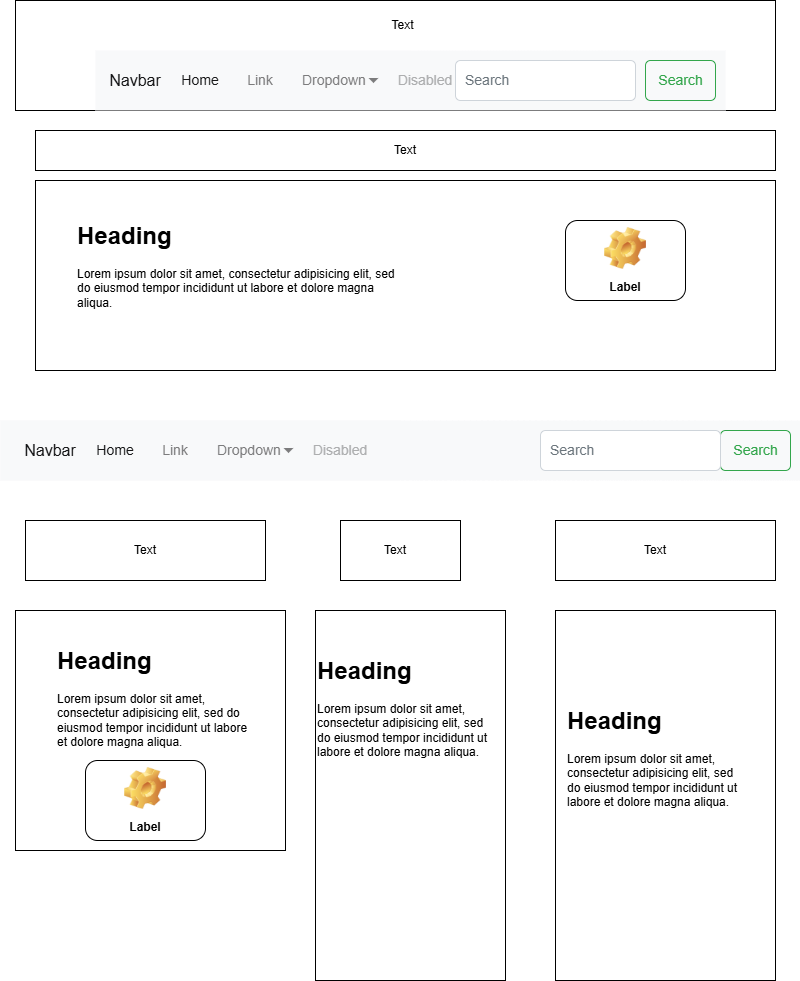

The diagram above was exported from draw.io. Its source (the exported page's mxGraphModel, read from the mxfile embedded in the PNG):
<mxGraphModel dx="1426" dy="777" grid="1" gridSize="10" guides="1" tooltips="1" connect="1" arrows="1" fold="1" page="1" pageScale="1" pageWidth="850" pageHeight="1100" math="0" shadow="0">
  <root>
    <mxCell id="0" />
    <mxCell id="1" parent="0" />
    <mxCell id="LWTbqy7ds98PVnsS7bSX-1" value="" style="rounded=0;whiteSpace=wrap;html=1;" parent="1" vertex="1">
      <mxGeometry x="40" y="30" width="760" height="110" as="geometry" />
    </mxCell>
    <mxCell id="LWTbqy7ds98PVnsS7bSX-2" value="Text" style="text;html=1;align=center;verticalAlign=middle;whiteSpace=wrap;rounded=0;" parent="1" vertex="1">
      <mxGeometry x="390" y="40" width="75" height="30" as="geometry" />
    </mxCell>
    <mxCell id="LWTbqy7ds98PVnsS7bSX-3" value="" style="html=1;shadow=0;dashed=0;fillColor=#F8F9FA;strokeColor=none;fontSize=16;fontColor=#181819;align=left;spacing=15;" parent="1" vertex="1">
      <mxGeometry x="120" y="80" width="630" height="60" as="geometry" />
    </mxCell>
    <mxCell id="LWTbqy7ds98PVnsS7bSX-4" value="" style="swimlane;shape=mxgraph.bootstrap.anchor;strokeColor=none;fillColor=none;fontColor=#0085FC;fontStyle=0;childLayout=stackLayout;horizontal=0;startSize=0;horizontalStack=1;resizeParent=1;resizeParentMax=0;resizeLast=0;collapsible=0;marginBottom=0;whiteSpace=wrap;html=1;resizeWidth=0;" parent="LWTbqy7ds98PVnsS7bSX-3" vertex="1">
      <mxGeometry y="10" width="400" height="40" as="geometry" />
    </mxCell>
    <mxCell id="LWTbqy7ds98PVnsS7bSX-5" value="Navbar" style="text;strokeColor=none;align=center;verticalAlign=middle;spacingLeft=10;spacingRight=10;points=[[0,0.5],[1,0.5]];portConstraint=eastwest;rotatable=0;whiteSpace=wrap;html=1;fillColor=none;fontColor=#181819;fontSize=16;" parent="LWTbqy7ds98PVnsS7bSX-4" vertex="1">
      <mxGeometry width="80" height="40" as="geometry" />
    </mxCell>
    <mxCell id="LWTbqy7ds98PVnsS7bSX-6" value="Home" style="text;strokeColor=none;align=center;verticalAlign=middle;spacingLeft=10;spacingRight=10;points=[[0,0.5],[1,0.5]];portConstraint=eastwest;rotatable=0;whiteSpace=wrap;html=1;fillColor=none;fontColor=#181819;fontSize=14;" parent="LWTbqy7ds98PVnsS7bSX-4" vertex="1">
      <mxGeometry x="80" width="50" height="40" as="geometry" />
    </mxCell>
    <mxCell id="LWTbqy7ds98PVnsS7bSX-7" value="Link" style="text;strokeColor=none;align=center;verticalAlign=middle;spacingLeft=10;spacingRight=10;points=[[0,0.5],[1,0.5]];portConstraint=eastwest;rotatable=0;whiteSpace=wrap;html=1;fillColor=none;fontColor=#7C7C7D;fontSize=14;" parent="LWTbqy7ds98PVnsS7bSX-4" vertex="1">
      <mxGeometry x="130" width="70" height="40" as="geometry" />
    </mxCell>
    <mxCell id="LWTbqy7ds98PVnsS7bSX-8" value="Dropdown" style="text;strokeColor=none;align=left;verticalAlign=middle;spacingLeft=5;spacingRight=10;points=[[0,0.5],[1,0.5]];portConstraint=eastwest;rotatable=0;whiteSpace=wrap;html=1;fillColor=none;fontColor=#7C7C7D;fontSize=14;" parent="LWTbqy7ds98PVnsS7bSX-4" vertex="1">
      <mxGeometry x="200" width="90" height="40" as="geometry" />
    </mxCell>
    <mxCell id="LWTbqy7ds98PVnsS7bSX-9" value="" style="shape=triangle;direction=south;fillColor=#7C7C7D;strokeColor=none;perimeter=none;" parent="LWTbqy7ds98PVnsS7bSX-8" vertex="1">
      <mxGeometry x="1" y="0.5" width="10" height="5" relative="1" as="geometry">
        <mxPoint x="-17" y="-2.5" as="offset" />
      </mxGeometry>
    </mxCell>
    <mxCell id="LWTbqy7ds98PVnsS7bSX-10" value="Disabled" style="text;strokeColor=none;align=center;verticalAlign=middle;spacingLeft=10;spacingRight=10;points=[[0,0.5],[1,0.5]];portConstraint=eastwest;rotatable=0;whiteSpace=wrap;html=1;fillColor=none;fontColor=#ADAEAF;fontSize=14;" parent="LWTbqy7ds98PVnsS7bSX-4" vertex="1">
      <mxGeometry x="290" width="80" height="40" as="geometry" />
    </mxCell>
    <mxCell id="LWTbqy7ds98PVnsS7bSX-11" value="Search" style="html=1;shadow=0;dashed=0;shape=mxgraph.bootstrap.rrect;rSize=5;fontSize=14;fontColor=#33A64C;strokeColor=#33A64C;fillColor=none;" parent="LWTbqy7ds98PVnsS7bSX-3" vertex="1">
      <mxGeometry x="1" width="70" height="40" relative="1" as="geometry">
        <mxPoint x="-80" y="10" as="offset" />
      </mxGeometry>
    </mxCell>
    <mxCell id="LWTbqy7ds98PVnsS7bSX-12" value="Search" style="html=1;shadow=0;dashed=0;shape=mxgraph.bootstrap.rrect;rSize=5;fontSize=14;fontColor=#6C767D;strokeColor=#CED4DA;fillColor=#ffffff;align=left;spacing=10;" parent="LWTbqy7ds98PVnsS7bSX-3" vertex="1">
      <mxGeometry x="1" width="180" height="40" relative="1" as="geometry">
        <mxPoint x="-270" y="10" as="offset" />
      </mxGeometry>
    </mxCell>
    <mxCell id="LWTbqy7ds98PVnsS7bSX-13" value="" style="rounded=0;whiteSpace=wrap;html=1;" parent="1" vertex="1">
      <mxGeometry x="60" y="160" width="740" height="40" as="geometry" />
    </mxCell>
    <mxCell id="LWTbqy7ds98PVnsS7bSX-14" value="Text" style="text;html=1;align=center;verticalAlign=middle;whiteSpace=wrap;rounded=0;" parent="1" vertex="1">
      <mxGeometry x="400" y="165" width="60" height="30" as="geometry" />
    </mxCell>
    <mxCell id="LWTbqy7ds98PVnsS7bSX-15" value="" style="rounded=0;whiteSpace=wrap;html=1;" parent="1" vertex="1">
      <mxGeometry x="60" y="210" width="740" height="190" as="geometry" />
    </mxCell>
    <mxCell id="LWTbqy7ds98PVnsS7bSX-16" value="&lt;h1 style=&quot;margin-top: 0px;&quot;&gt;Heading&lt;/h1&gt;&lt;p&gt;Lorem ipsum dolor sit amet, consectetur adipisicing elit, sed do eiusmod tempor incididunt ut labore et dolore magna aliqua.&lt;/p&gt;" style="text;html=1;whiteSpace=wrap;overflow=hidden;rounded=0;" parent="1" vertex="1">
      <mxGeometry x="100" y="245" width="330" height="135" as="geometry" />
    </mxCell>
    <mxCell id="LWTbqy7ds98PVnsS7bSX-17" value="" style="html=1;shadow=0;dashed=0;fillColor=#F8F9FA;strokeColor=none;fontSize=16;fontColor=#181819;align=left;spacing=15;" parent="1" vertex="1">
      <mxGeometry x="25" y="450" width="800" height="60" as="geometry" />
    </mxCell>
    <mxCell id="LWTbqy7ds98PVnsS7bSX-18" value="" style="swimlane;shape=mxgraph.bootstrap.anchor;strokeColor=none;fillColor=none;fontColor=#0085FC;fontStyle=0;childLayout=stackLayout;horizontal=0;startSize=0;horizontalStack=1;resizeParent=1;resizeParentMax=0;resizeLast=0;collapsible=0;marginBottom=0;whiteSpace=wrap;html=1;resizeWidth=0;" parent="LWTbqy7ds98PVnsS7bSX-17" vertex="1">
      <mxGeometry x="10" y="10" width="370" height="40" as="geometry" />
    </mxCell>
    <mxCell id="LWTbqy7ds98PVnsS7bSX-19" value="Navbar" style="text;strokeColor=none;align=center;verticalAlign=middle;spacingLeft=10;spacingRight=10;points=[[0,0.5],[1,0.5]];portConstraint=eastwest;rotatable=0;whiteSpace=wrap;html=1;fillColor=none;fontColor=#181819;fontSize=16;" parent="LWTbqy7ds98PVnsS7bSX-18" vertex="1">
      <mxGeometry width="80" height="40" as="geometry" />
    </mxCell>
    <mxCell id="LWTbqy7ds98PVnsS7bSX-20" value="Home" style="text;strokeColor=none;align=center;verticalAlign=middle;spacingLeft=10;spacingRight=10;points=[[0,0.5],[1,0.5]];portConstraint=eastwest;rotatable=0;whiteSpace=wrap;html=1;fillColor=none;fontColor=#181819;fontSize=14;" parent="LWTbqy7ds98PVnsS7bSX-18" vertex="1">
      <mxGeometry x="80" width="50" height="40" as="geometry" />
    </mxCell>
    <mxCell id="LWTbqy7ds98PVnsS7bSX-21" value="Link" style="text;strokeColor=none;align=center;verticalAlign=middle;spacingLeft=10;spacingRight=10;points=[[0,0.5],[1,0.5]];portConstraint=eastwest;rotatable=0;whiteSpace=wrap;html=1;fillColor=none;fontColor=#7C7C7D;fontSize=14;" parent="LWTbqy7ds98PVnsS7bSX-18" vertex="1">
      <mxGeometry x="130" width="70" height="40" as="geometry" />
    </mxCell>
    <mxCell id="LWTbqy7ds98PVnsS7bSX-22" value="Dropdown" style="text;strokeColor=none;align=left;verticalAlign=middle;spacingLeft=5;spacingRight=10;points=[[0,0.5],[1,0.5]];portConstraint=eastwest;rotatable=0;whiteSpace=wrap;html=1;fillColor=none;fontColor=#7C7C7D;fontSize=14;" parent="LWTbqy7ds98PVnsS7bSX-18" vertex="1">
      <mxGeometry x="200" width="90" height="40" as="geometry" />
    </mxCell>
    <mxCell id="LWTbqy7ds98PVnsS7bSX-23" value="" style="shape=triangle;direction=south;fillColor=#7C7C7D;strokeColor=none;perimeter=none;" parent="LWTbqy7ds98PVnsS7bSX-22" vertex="1">
      <mxGeometry x="1" y="0.5" width="10" height="5" relative="1" as="geometry">
        <mxPoint x="-17" y="-2.5" as="offset" />
      </mxGeometry>
    </mxCell>
    <mxCell id="LWTbqy7ds98PVnsS7bSX-24" value="Disabled" style="text;strokeColor=none;align=center;verticalAlign=middle;spacingLeft=10;spacingRight=10;points=[[0,0.5],[1,0.5]];portConstraint=eastwest;rotatable=0;whiteSpace=wrap;html=1;fillColor=none;fontColor=#ADAEAF;fontSize=14;" parent="LWTbqy7ds98PVnsS7bSX-18" vertex="1">
      <mxGeometry x="290" width="80" height="40" as="geometry" />
    </mxCell>
    <mxCell id="LWTbqy7ds98PVnsS7bSX-25" value="Search" style="html=1;shadow=0;dashed=0;shape=mxgraph.bootstrap.rrect;rSize=5;fontSize=14;fontColor=#33A64C;strokeColor=#33A64C;fillColor=none;" parent="LWTbqy7ds98PVnsS7bSX-17" vertex="1">
      <mxGeometry x="1" width="70" height="40" relative="1" as="geometry">
        <mxPoint x="-80" y="10" as="offset" />
      </mxGeometry>
    </mxCell>
    <mxCell id="LWTbqy7ds98PVnsS7bSX-26" value="Search" style="html=1;shadow=0;dashed=0;shape=mxgraph.bootstrap.rrect;rSize=5;fontSize=14;fontColor=#6C767D;strokeColor=#CED4DA;fillColor=#ffffff;align=left;spacing=10;" parent="LWTbqy7ds98PVnsS7bSX-17" vertex="1">
      <mxGeometry x="1" width="180" height="40" relative="1" as="geometry">
        <mxPoint x="-260" y="10" as="offset" />
      </mxGeometry>
    </mxCell>
    <mxCell id="LWTbqy7ds98PVnsS7bSX-27" value="" style="rounded=0;whiteSpace=wrap;html=1;" parent="1" vertex="1">
      <mxGeometry x="50" y="550" width="240" height="60" as="geometry" />
    </mxCell>
    <mxCell id="LWTbqy7ds98PVnsS7bSX-28" value="" style="rounded=0;whiteSpace=wrap;html=1;" parent="1" vertex="1">
      <mxGeometry x="40" y="640" width="270" height="240" as="geometry" />
    </mxCell>
    <mxCell id="LWTbqy7ds98PVnsS7bSX-29" value="&lt;h1 style=&quot;margin-top: 0px;&quot;&gt;Heading&lt;/h1&gt;&lt;p&gt;Lorem ipsum dolor sit amet, consectetur adipisicing elit, sed do eiusmod tempor incididunt ut labore et dolore magna aliqua.&lt;/p&gt;" style="text;html=1;whiteSpace=wrap;overflow=hidden;rounded=0;" parent="1" vertex="1">
      <mxGeometry x="80" y="670" width="200" height="190" as="geometry" />
    </mxCell>
    <mxCell id="LWTbqy7ds98PVnsS7bSX-30" value="Text" style="text;html=1;align=center;verticalAlign=middle;whiteSpace=wrap;rounded=0;" parent="1" vertex="1">
      <mxGeometry x="140" y="565" width="60" height="30" as="geometry" />
    </mxCell>
    <mxCell id="LWTbqy7ds98PVnsS7bSX-31" value="Label" style="label;whiteSpace=wrap;html=1;align=center;verticalAlign=bottom;spacingLeft=0;spacingBottom=4;imageAlign=center;imageVerticalAlign=top;image=img/clipart/Gear_128x128.png" parent="1" vertex="1">
      <mxGeometry x="110" y="790" width="120" height="80" as="geometry" />
    </mxCell>
    <mxCell id="LWTbqy7ds98PVnsS7bSX-32" value="Label" style="label;whiteSpace=wrap;html=1;align=center;verticalAlign=bottom;spacingLeft=0;spacingBottom=4;imageAlign=center;imageVerticalAlign=top;image=img/clipart/Gear_128x128.png" parent="1" vertex="1">
      <mxGeometry x="590" y="250" width="120" height="80" as="geometry" />
    </mxCell>
    <mxCell id="ZRQml3iyf_6Xn2KgycoQ-6" value="" style="rounded=0;whiteSpace=wrap;html=1;" vertex="1" parent="1">
      <mxGeometry x="365" y="550" width="120" height="60" as="geometry" />
    </mxCell>
    <mxCell id="ZRQml3iyf_6Xn2KgycoQ-7" value="" style="rounded=0;whiteSpace=wrap;html=1;" vertex="1" parent="1">
      <mxGeometry x="340" y="640" width="190" height="370" as="geometry" />
    </mxCell>
    <mxCell id="ZRQml3iyf_6Xn2KgycoQ-8" value="" style="rounded=0;whiteSpace=wrap;html=1;" vertex="1" parent="1">
      <mxGeometry x="580" y="550" width="220" height="60" as="geometry" />
    </mxCell>
    <mxCell id="ZRQml3iyf_6Xn2KgycoQ-9" value="" style="rounded=0;whiteSpace=wrap;html=1;" vertex="1" parent="1">
      <mxGeometry x="580" y="640" width="220" height="370" as="geometry" />
    </mxCell>
    <mxCell id="ZRQml3iyf_6Xn2KgycoQ-10" value="&lt;h1 style=&quot;margin-top: 0px;&quot;&gt;Heading&lt;/h1&gt;&lt;p&gt;Lorem ipsum dolor sit amet, consectetur adipisicing elit, sed do eiusmod tempor incididunt ut labore et dolore magna aliqua.&lt;/p&gt;" style="text;html=1;whiteSpace=wrap;overflow=hidden;rounded=0;" vertex="1" parent="1">
      <mxGeometry x="340" y="680" width="180" height="120" as="geometry" />
    </mxCell>
    <mxCell id="ZRQml3iyf_6Xn2KgycoQ-11" value="&lt;h1 style=&quot;margin-top: 0px;&quot;&gt;Heading&lt;/h1&gt;&lt;p&gt;Lorem ipsum dolor sit amet, consectetur adipisicing elit, sed do eiusmod tempor incididunt ut labore et dolore magna aliqua.&lt;/p&gt;" style="text;html=1;whiteSpace=wrap;overflow=hidden;rounded=0;" vertex="1" parent="1">
      <mxGeometry x="590" y="730" width="180" height="120" as="geometry" />
    </mxCell>
    <mxCell id="ZRQml3iyf_6Xn2KgycoQ-12" value="Text" style="text;html=1;align=center;verticalAlign=middle;whiteSpace=wrap;rounded=0;" vertex="1" parent="1">
      <mxGeometry x="390" y="565" width="60" height="30" as="geometry" />
    </mxCell>
    <mxCell id="ZRQml3iyf_6Xn2KgycoQ-13" value="Text" style="text;html=1;align=center;verticalAlign=middle;whiteSpace=wrap;rounded=0;" vertex="1" parent="1">
      <mxGeometry x="650" y="565" width="60" height="30" as="geometry" />
    </mxCell>
  </root>
</mxGraphModel>